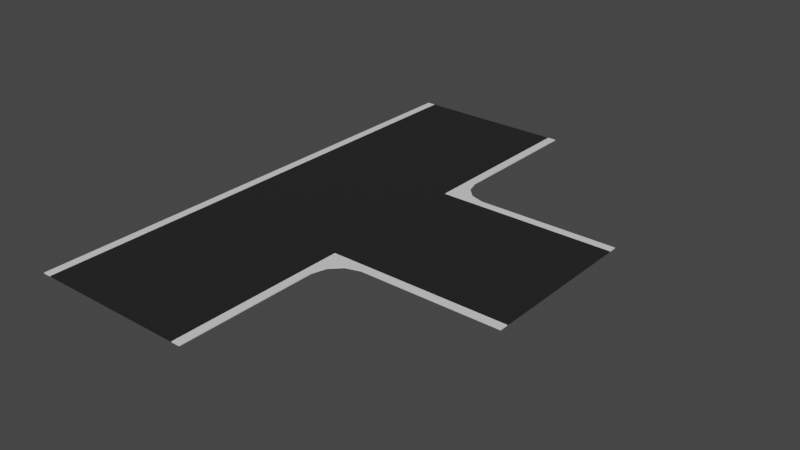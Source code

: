 # Source: TJunctionRoad.blend  (saved by Blender 3.5.10; exported with 4.5.12 LTS)
import bpy
from mathutils import Matrix  # noqa: F401  (used for matrix-valued properties, if any)

bpy.ops.wm.read_factory_settings(use_empty=True)
scene = bpy.context.scene
scene.name = 'Scene'

# ---- collections
col_collection = bpy.data.collections.new('Collection'); scene.collection.children.link(col_collection)

# ---- materials (node trees are filled in below, after node groups)
mat_asphalt = bpy.data.materials.new('Asphalt')
mat_asphalt.alpha_threshold = 0.0
mat_asphalt.use_transparent_shadow = False
mat_asphalt.roughness = 0.5
mat_asphalt.line_color = (0.0, 0.0, 0.0, 1.0)
mat_white = bpy.data.materials.new('White')
mat_white.use_transparent_shadow = False

# ---- material node trees
mat_asphalt.use_nodes = True; mat_asphalt.node_tree.nodes.clear()
_N = mat_asphalt.node_tree.nodes; _L = mat_asphalt.node_tree.links
n0 = _N.new('ShaderNodeOutputMaterial'); n0.name = 'Material Output'; n0.location = (300, 300)
n1 = _N.new('ShaderNodeBsdfPrincipled'); n1.name = 'Principled BSDF'; n1.location = (10, 300)
n1.distribution = 'GGX'
n1.subsurface_method = 'RANDOM_WALK_SKIN'
n1.inputs[0].default_value = (0.01718, 0.01718, 0.01718, 1.0)
n1.inputs[3].default_value = 1.45
n1.inputs[27].default_value = (0.0, 0.0, 0.0, 1.0)
n1.inputs[28].default_value = 1.0
_L.new(n1.outputs[0], n0.inputs[0])
n0.is_active_output = True
mat_white.use_nodes = True; mat_white.node_tree.nodes.clear()
_N = mat_white.node_tree.nodes; _L = mat_white.node_tree.links
n0 = _N.new('ShaderNodeBsdfPrincipled'); n0.name = 'Principled BSDF'; n0.location = (10, 300)
n0.distribution = 'GGX'
n0.subsurface_method = 'RANDOM_WALK_SKIN'
n0.inputs[3].default_value = 1.45
n0.inputs[27].default_value = (0.0, 0.0, 0.0, 1.0)
n0.inputs[28].default_value = 1.0
n1 = _N.new('ShaderNodeOutputMaterial'); n1.name = 'Material Output'; n1.location = (300, 300)
_L.new(n0.outputs[0], n1.inputs[0])
n1.is_active_output = True

# ---- world
world_world = bpy.data.worlds.new('World'); scene.world = world_world
world_world.use_nodes = True; world_world.node_tree.nodes.clear()
_N = world_world.node_tree.nodes; _L = world_world.node_tree.links
n0 = _N.new('ShaderNodeOutputWorld'); n0.name = 'World Output'; n0.location = (300, 300)
n1 = _N.new('ShaderNodeBackground'); n1.name = 'Background'; n1.location = (10, 300)
n1.inputs[0].default_value = (0.05088, 0.05088, 0.05088, 1.0)
_L.new(n1.outputs[0], n0.inputs[0])
n0.is_active_output = True
world_world.color = (0.05088, 0.05088, 0.05088)
world_world.use_sun_shadow = False
world_world.sun_shadow_jitter_overblur = 0.0

# ---- meshes
me_plane_001 = bpy.data.meshes.new('Plane.001')
me_plane_001.from_pydata([(-1.0, -3.0, 0.0), (1.0, -3.0, 0.0), (-1.0, 3.0, 0.0), (1.0, 3.0, 0.0), (-1.0, 1.0, 0.0), (-1.0, -1.0, 0.0), (3.0, 1.0, 0.0), (3.0, -1.0, 0.0), (1.0, -0.9004, 0.0), (1.0, 0.9004, 0.0), (-1.0, 0.9004, 0.0), (-1.0, -0.9004, 0.0), (3.0, -0.9004, 0.0), (3.0, 0.9004, 0.0), (-0.9002, -3.0, 0.0), (0.9002, -3.0, 0.0), (0.9002, 3.0, 0.0), (-0.9002, 3.0, 0.0), (0.9002, 1.0, 0.0), (-0.9002, 1.0, 0.0), (0.9002, -1.0, 0.0), (-0.9002, -1.0, 0.0), (0.9002, -0.9004, 0.0), (-0.9002, -0.9004, 0.0), (0.9002, 0.9004, 0.0), (-0.9002, 0.9004, 0.0), (1.0, 1.337, 0.0), (0.9002, 1.0, 0.0), (1.0, 0.9004, 0.0), (1.337, 1.0, 0.0), (0.9845, 1.168, 0.0), (1.05, 1.171, 0.0), (1.023, 1.085, 0.0), (0.9492, 0.9852, 0.0), (0.9471, 1.045, 0.0), (0.9859, 1.021, 0.0), (1.045, 0.9472, 0.0), (0.9852, 0.9493, 0.0), (1.021, 0.9859, 0.0), (1.171, 1.05, 0.0), (1.168, 0.9846, 0.0), (1.085, 1.023, 0.0), (1.337, -1.0, 0.0), (1.0, -0.9004, 0.0), (0.9002, -1.0, 0.0), (1.0, -1.337, 0.0), (1.168, -0.9846, 0.0), (1.171, -1.05, 0.0), (1.085, -1.023, 0.0), (0.9852, -0.9493, 0.0), (1.045, -0.9472, 0.0), (1.021, -0.9859, 0.0), (0.9471, -1.045, 0.0), (0.9492, -0.9852, 0.0), (0.9859, -1.021, 0.0), (1.05, -1.171, 0.0), (0.9845, -1.168, 0.0), (1.023, -1.085, 0.0)], [], [(29, 40, 36, 28, 9, 13, 6), (15, 1, 45, 56, 52, 44, 20), (8, 43, 50, 46, 42, 7, 12), (20, 44, 53, 49, 43, 8, 22), (24, 9, 28, 37, 33, 27, 18), (9, 8, 12, 13), (22, 8, 9, 24), (11, 23, 25, 10), (23, 22, 24, 25), (5, 21, 23, 11), (21, 20, 22, 23), (0, 14, 21, 5), (14, 15, 20, 21), (10, 25, 19, 4), (25, 24, 18, 19), (4, 19, 17, 2), (19, 18, 16, 17), (26, 30, 32, 31), (30, 34, 35, 32), (27, 33, 35, 34), (33, 37, 38, 35), (28, 36, 38, 37), (36, 40, 41, 38), (29, 39, 41, 40), (39, 31, 32, 41), (32, 35, 38, 41), (42, 46, 48, 47), (46, 50, 51, 48), (43, 49, 51, 50), (49, 53, 54, 51), (44, 52, 54, 53), (52, 56, 57, 54), (45, 55, 57, 56), (55, 47, 48, 57), (48, 51, 54, 57), (18, 27, 34, 30, 26, 3, 16)])
me_plane_001.polygons.foreach_set('material_index', [1, 1, 1, 1, 1, 0, 0, 1, 0, 1, 0, 1, 0, 1, 0, 1, 0, 1, 1, 1, 1, 1, 1, 1, 1, 1, 1, 1, 1, 1, 1, 1, 1, 1, 1, 1])
_uv = me_plane_001.uv_layers.new(name='UVMap')
_uv.uv.foreach_set('vector', [1.0, 0.75, 1.0, 0.7248, 1.0, 0.664, 1.0, 0.5876, 1.0, 0.5875, 1.0, 0.5875, 1.0, 0.75, 0.6667, 0.0, 1.0, 0.0, 1.0, 0.2183, 0.9483, 0.2404, 0.8235, 0.2566, 0.6668, 0.2625, 0.6667, 0.2625, 1.0, 0.425, 1.0, 0.4249, 1.0, 0.3485, 1.0, 0.2877, 1.0, 0.2625, 1.0, 0.2625, 1.0, 0.425, 0.6667, 0.2625, 0.6668, 0.2625, 0.8304, 0.2866, 0.9506, 0.3452, 1.0, 0.4249, 1.0, 0.425, 0.6667, 0.425, 0.6667, 0.5875, 1.0, 0.5875, 1.0, 0.5876, 0.9506, 0.6673, 0.8304, 0.7259, 0.6668, 0.75, 0.6667, 0.75, 1.0, 0.5875, 1.0, 0.425, 1.0, 0.425, 1.0, 0.5875, 0.6667, 0.425, 1.0, 0.425, 1.0, 0.5875, 0.6667, 0.5875, 0.0, 0.425, 0.3333, 0.425, 0.3333, 0.5875, 0.0, 0.5875, 0.3333, 0.425, 0.6667, 0.425, 0.6667, 0.5875, 0.3333, 0.5875, 0.0, 0.2625, 0.3333, 0.2625, 0.3333, 0.425, 0.0, 0.425, 0.3333, 0.2625, 0.6667, 0.2625, 0.6667, 0.425, 0.3333, 0.425, 0.0, 0.0, 0.3333, 0.0, 0.3333, 0.2625, 0.0, 0.2625, 0.3333, 0.0, 0.6667, 0.0, 0.6667, 0.2625, 0.3333, 0.2625, 0.0, 0.5875, 0.3333, 0.5875, 0.3333, 0.75, 0.0, 0.75, 0.3333, 0.5875, 0.6667, 0.5875, 0.6667, 0.75, 0.3333, 0.75, 0.0, 0.75, 0.3333, 0.75, 0.3333, 1.0, 0.0, 1.0, 0.3333, 0.75, 0.6667, 0.75, 0.6667, 1.0, 0.3333, 1.0, 1.0, 0.7921, 0.9483, 0.771, 1.0, 0.7606, 1.167, 0.7714, 0.9483, 0.771, 0.8235, 0.7557, 0.9529, 0.75, 1.0, 0.7606, 0.6668, 0.75, 0.8304, 0.7259, 0.9529, 0.75, 0.8235, 0.7557, 0.8304, 0.7259, 0.9506, 0.6673, 1.0, 0.7271, 0.9529, 0.75, 1.0, 0.5876, 1.0, 0.664, 1.0, 0.7271, 0.9506, 0.6673, 1.0, 0.664, 1.0, 0.7248, 1.0, 0.75, 1.0, 0.7271, 2.124, 0.75, 1.572, 0.7562, 1.282, 0.75, 1.561, 0.7481, 1.572, 0.7562, 1.167, 0.7714, 1.0, 0.7606, 1.282, 0.75, 1.077, 0.7606, 0.9529, 0.7527, 1.071, 0.7271, 1.0, 0.7875, 1.0, 0.2625, 1.0, 0.2877, 1.0, 0.2625, 1.0, 0.1811, 1.0, 0.2877, 1.0, 0.3485, 1.0, 0.2854, 1.0, 0.2625, 1.0, 0.4249, 0.9506, 0.3452, 1.0, 0.2854, 1.0, 0.3485, 0.9506, 0.3452, 0.8304, 0.2866, 0.9529, 0.2625, 1.0, 0.2854, 0.6668, 0.2625, 0.8235, 0.2566, 0.9529, 0.2625, 0.8304, 0.2866, 0.8235, 0.2566, 0.9483, 0.2404, 1.0, 0.2514, 0.9529, 0.2625, 1.0, -0.2863, 1.0, -0.01695, 1.0, 0.1247, 1.0, -0.01148, 1.0, -0.01695, 1.0, 0.1811, 1.0, 0.2625, 1.0, 0.1247, 1.0, 0.225, 1.0, 0.2854, 0.9529, 0.2276, 1.077, 0.2514, 0.6667, 0.75, 0.6668, 0.75, 0.8235, 0.7557, 0.9483, 0.771, 1.0, 0.7921, 1.0, 1.0, 0.6667, 1.0])
me_plane_001.materials.append(mat_asphalt)
me_plane_001.materials.append(mat_white)
me_plane_001.update()

# ---- objects
ob_t_junction = bpy.data.objects.new('T-Junction', me_plane_001)

# ---- transforms, parenting, visibility, modifiers, constraints
ob_t_junction.location = (0.0, 0.0, 0.0)
_m = ob_t_junction.modifiers.new('Solidify', 'SOLIDIFY')

# ---- collection membership
col_collection.objects.link(ob_t_junction)

# ---- scene / render settings (as saved in the file)
scene.frame_start = 1; scene.frame_end = 250; scene.frame_set(1)
scene.render.engine = 'BLENDER_EEVEE_NEXT'
scene.cycles.sampling_pattern = 'TABULATED_SOBOL'
scene.view_settings.view_transform = 'Filmic'
bpy.context.view_layer.update()

# ---- added for rendering (the .blend has no active camera and no usable light): camera, sun
cam_auto = bpy.data.cameras.new('AutoCamera')
cam_auto.lens = 50.0
cam_auto.sensor_width = 36.0
cam_auto.clip_end = 1000.0
ob_auto_camera = bpy.data.objects.new('AutoCamera', cam_auto)
scene.collection.objects.link(ob_auto_camera)
ob_auto_camera.location = (7.6719, -8.00628, 5.33252)
ob_auto_camera.rotation_euler = (1.09748, -7.21219e-08, 0.694738)
scene.camera = ob_auto_camera
light_auto_sun = bpy.data.lights.new('AutoSun', 'SUN')
light_auto_sun.energy = 3.0
light_auto_sun.angle = 0.0523599
ob_auto_sun = bpy.data.objects.new('AutoSun', light_auto_sun)
scene.collection.objects.link(ob_auto_sun)
ob_auto_sun.rotation_euler = (0.872665, 0.174533, 0.523599)
bpy.context.view_layer.update()
